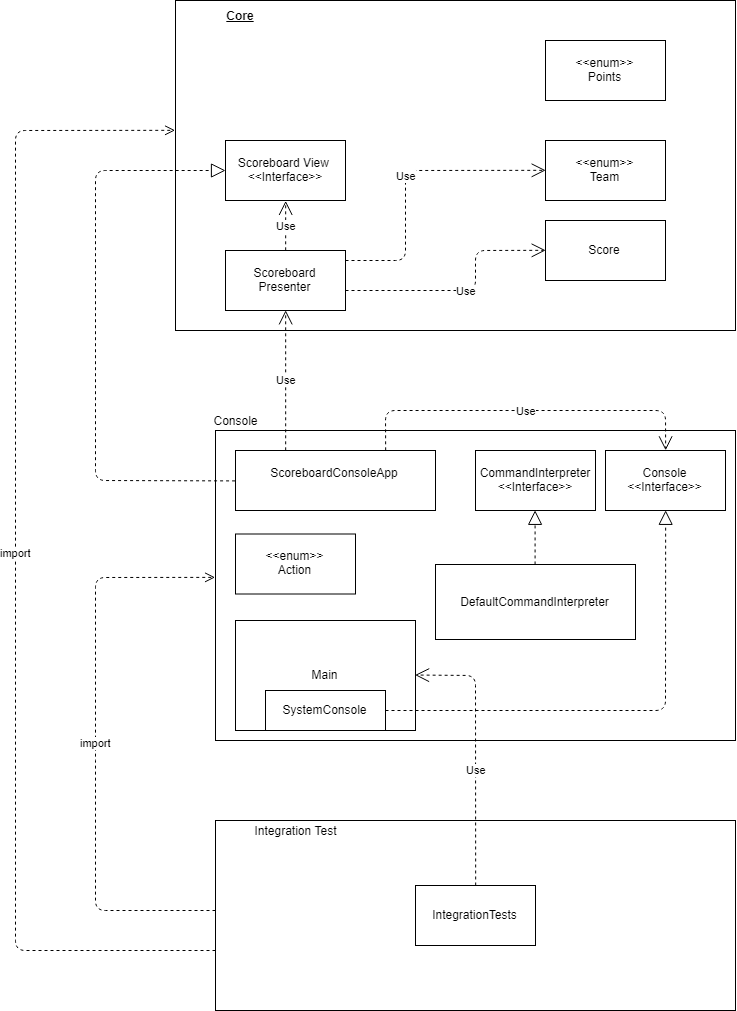

The diagram above was exported from draw.io. Its source (the exported page's mxGraphModel, read from the mxfile embedded in the PNG):
<mxGraphModel dx="1471" dy="589" grid="1" gridSize="10" guides="1" tooltips="1" connect="1" arrows="1" fold="1" page="1" pageScale="1" pageWidth="827" pageHeight="1169" math="0" shadow="0">
  <root>
    <mxCell id="0" />
    <mxCell id="1" parent="0" />
    <mxCell id="2AklmnR34Q0RMJMDxyLw-1" value="" style="rounded=0;whiteSpace=wrap;html=1;" vertex="1" parent="1">
      <mxGeometry x="200" y="20" width="560" height="330" as="geometry" />
    </mxCell>
    <mxCell id="2AklmnR34Q0RMJMDxyLw-2" value="&lt;b&gt;&lt;u&gt;Core&lt;br&gt;&lt;/u&gt;&lt;/b&gt;" style="text;html=1;strokeColor=none;fillColor=none;align=center;verticalAlign=middle;whiteSpace=wrap;rounded=0;" vertex="1" parent="1">
      <mxGeometry x="200" y="20" width="130" height="30" as="geometry" />
    </mxCell>
    <mxCell id="2AklmnR34Q0RMJMDxyLw-3" value="" style="rounded=0;whiteSpace=wrap;html=1;" vertex="1" parent="1">
      <mxGeometry x="240" y="450" width="520" height="310" as="geometry" />
    </mxCell>
    <mxCell id="2AklmnR34Q0RMJMDxyLw-4" value="Console" style="text;html=1;strokeColor=none;fillColor=none;align=center;verticalAlign=middle;whiteSpace=wrap;rounded=0;" vertex="1" parent="1">
      <mxGeometry x="240" y="430" width="40" height="20" as="geometry" />
    </mxCell>
    <mxCell id="2AklmnR34Q0RMJMDxyLw-5" value="Scoreboard View&amp;nbsp;&lt;br&gt;&amp;lt;&amp;lt;Interface&amp;gt;&amp;gt;&lt;br&gt;" style="rounded=0;whiteSpace=wrap;html=1;" vertex="1" parent="1">
      <mxGeometry x="250" y="160" width="120" height="60" as="geometry" />
    </mxCell>
    <mxCell id="2AklmnR34Q0RMJMDxyLw-6" value="&amp;lt;&amp;lt;enum&amp;gt;&amp;gt;&lt;br&gt;Team&lt;br&gt;" style="rounded=0;whiteSpace=wrap;html=1;" vertex="1" parent="1">
      <mxGeometry x="570" y="160" width="120" height="60" as="geometry" />
    </mxCell>
    <mxCell id="2AklmnR34Q0RMJMDxyLw-7" value="Score" style="rounded=0;whiteSpace=wrap;html=1;" vertex="1" parent="1">
      <mxGeometry x="570" y="240" width="120" height="60" as="geometry" />
    </mxCell>
    <mxCell id="2AklmnR34Q0RMJMDxyLw-11" value="Scoreboard Presenter" style="rounded=0;whiteSpace=wrap;html=1;" vertex="1" parent="1">
      <mxGeometry x="250" y="270" width="120" height="60" as="geometry" />
    </mxCell>
    <mxCell id="2AklmnR34Q0RMJMDxyLw-12" value="ScoreboardConsoleApp&lt;br&gt;&lt;br&gt;" style="rounded=0;whiteSpace=wrap;html=1;" vertex="1" parent="1">
      <mxGeometry x="260" y="470" width="200" height="60" as="geometry" />
    </mxCell>
    <mxCell id="2AklmnR34Q0RMJMDxyLw-18" value="CommandInterpreter&lt;br&gt;&amp;lt;&amp;lt;Interface&amp;gt;&amp;gt;&lt;br&gt;" style="rounded=0;whiteSpace=wrap;html=1;" vertex="1" parent="1">
      <mxGeometry x="500" y="470" width="120" height="60" as="geometry" />
    </mxCell>
    <mxCell id="2AklmnR34Q0RMJMDxyLw-19" value="Console&lt;br&gt;&amp;lt;&amp;lt;Interface&amp;gt;&amp;gt;&lt;br&gt;" style="rounded=0;whiteSpace=wrap;html=1;" vertex="1" parent="1">
      <mxGeometry x="630" y="470" width="120" height="60" as="geometry" />
    </mxCell>
    <mxCell id="2AklmnR34Q0RMJMDxyLw-20" value="&amp;lt;&amp;lt;enum&amp;gt;&amp;gt;&lt;br&gt;Action&lt;br&gt;" style="rounded=0;whiteSpace=wrap;html=1;" vertex="1" parent="1">
      <mxGeometry x="260" y="553.5" width="120" height="60" as="geometry" />
    </mxCell>
    <mxCell id="2AklmnR34Q0RMJMDxyLw-21" value="DefaultCommandInterpreter" style="rounded=0;whiteSpace=wrap;html=1;" vertex="1" parent="1">
      <mxGeometry x="460" y="584" width="200" height="75" as="geometry" />
    </mxCell>
    <mxCell id="2AklmnR34Q0RMJMDxyLw-25" value="" style="endArrow=block;dashed=1;endFill=0;endSize=12;html=1;entryX=0.5;entryY=1;entryDx=0;entryDy=0;exitX=0.5;exitY=0;exitDx=0;exitDy=0;" edge="1" parent="1" source="2AklmnR34Q0RMJMDxyLw-21" target="2AklmnR34Q0RMJMDxyLw-18">
      <mxGeometry width="160" relative="1" as="geometry">
        <mxPoint x="-140" y="600" as="sourcePoint" />
        <mxPoint x="20" y="600" as="targetPoint" />
      </mxGeometry>
    </mxCell>
    <mxCell id="2AklmnR34Q0RMJMDxyLw-26" value="" style="endArrow=block;dashed=1;endFill=0;endSize=12;html=1;exitX=0;exitY=0.5;exitDx=0;exitDy=0;" edge="1" parent="1" source="2AklmnR34Q0RMJMDxyLw-12">
      <mxGeometry width="160" relative="1" as="geometry">
        <mxPoint x="100" y="190" as="sourcePoint" />
        <mxPoint x="250" y="190" as="targetPoint" />
        <Array as="points">
          <mxPoint x="120" y="500" />
          <mxPoint x="120" y="190" />
        </Array>
      </mxGeometry>
    </mxCell>
    <mxCell id="2AklmnR34Q0RMJMDxyLw-27" value="Use" style="endArrow=open;endSize=12;dashed=1;html=1;entryX=0.5;entryY=1;entryDx=0;entryDy=0;exitX=0.25;exitY=0;exitDx=0;exitDy=0;" edge="1" parent="1" source="2AklmnR34Q0RMJMDxyLw-12" target="2AklmnR34Q0RMJMDxyLw-11">
      <mxGeometry width="160" relative="1" as="geometry">
        <mxPoint x="130" y="400" as="sourcePoint" />
        <mxPoint x="290" y="400" as="targetPoint" />
      </mxGeometry>
    </mxCell>
    <mxCell id="2AklmnR34Q0RMJMDxyLw-32" value="&amp;lt;&amp;lt;enum&amp;gt;&amp;gt;&lt;br&gt;Points&lt;br&gt;" style="rounded=0;whiteSpace=wrap;html=1;" vertex="1" parent="1">
      <mxGeometry x="570" y="60" width="120" height="60" as="geometry" />
    </mxCell>
    <mxCell id="2AklmnR34Q0RMJMDxyLw-42" value="Main" style="rounded=0;whiteSpace=wrap;html=1;" vertex="1" parent="1">
      <mxGeometry x="260" y="640" width="180" height="110" as="geometry" />
    </mxCell>
    <mxCell id="2AklmnR34Q0RMJMDxyLw-43" value="SystemConsole" style="rounded=0;whiteSpace=wrap;html=1;" vertex="1" parent="1">
      <mxGeometry x="290" y="710" width="120" height="40" as="geometry" />
    </mxCell>
    <mxCell id="2AklmnR34Q0RMJMDxyLw-45" value="" style="endArrow=block;dashed=1;endFill=0;endSize=12;html=1;entryX=0.5;entryY=1;entryDx=0;entryDy=0;" edge="1" parent="1" target="2AklmnR34Q0RMJMDxyLw-19">
      <mxGeometry width="160" relative="1" as="geometry">
        <mxPoint x="410" y="730" as="sourcePoint" />
        <mxPoint x="570" y="730" as="targetPoint" />
        <Array as="points">
          <mxPoint x="690" y="730" />
        </Array>
      </mxGeometry>
    </mxCell>
    <mxCell id="2AklmnR34Q0RMJMDxyLw-46" value="" style="rounded=0;whiteSpace=wrap;html=1;" vertex="1" parent="1">
      <mxGeometry x="240" y="840" width="520" height="190" as="geometry" />
    </mxCell>
    <mxCell id="2AklmnR34Q0RMJMDxyLw-47" value="Integration Test" style="text;html=1;strokeColor=none;fillColor=none;align=center;verticalAlign=middle;whiteSpace=wrap;rounded=0;" vertex="1" parent="1">
      <mxGeometry x="240" y="840" width="160" height="20" as="geometry" />
    </mxCell>
    <mxCell id="2AklmnR34Q0RMJMDxyLw-48" value="IntegrationTests" style="rounded=0;whiteSpace=wrap;html=1;" vertex="1" parent="1">
      <mxGeometry x="440" y="905" width="120" height="60" as="geometry" />
    </mxCell>
    <mxCell id="2AklmnR34Q0RMJMDxyLw-49" value="import" style="html=1;verticalAlign=bottom;endArrow=open;dashed=1;endSize=8;entryX=0;entryY=0.473;entryDx=0;entryDy=0;entryPerimeter=0;" edge="1" parent="1" target="2AklmnR34Q0RMJMDxyLw-3">
      <mxGeometry x="-0.0254" relative="1" as="geometry">
        <mxPoint x="240" y="930" as="sourcePoint" />
        <mxPoint x="160" y="930" as="targetPoint" />
        <Array as="points">
          <mxPoint x="120" y="930" />
          <mxPoint x="120" y="770" />
          <mxPoint x="120" y="597" />
        </Array>
        <mxPoint as="offset" />
      </mxGeometry>
    </mxCell>
    <mxCell id="2AklmnR34Q0RMJMDxyLw-50" value="import&lt;br&gt;" style="html=1;verticalAlign=bottom;endArrow=open;dashed=1;endSize=8;entryX=-0.001;entryY=0.393;entryDx=0;entryDy=0;entryPerimeter=0;" edge="1" parent="1" target="2AklmnR34Q0RMJMDxyLw-1">
      <mxGeometry relative="1" as="geometry">
        <mxPoint x="240" y="970" as="sourcePoint" />
        <mxPoint x="200" y="160" as="targetPoint" />
        <Array as="points">
          <mxPoint x="40" y="970" />
          <mxPoint x="40" y="150" />
        </Array>
      </mxGeometry>
    </mxCell>
    <mxCell id="2AklmnR34Q0RMJMDxyLw-51" value="Use" style="endArrow=open;endSize=12;dashed=1;html=1;entryX=1;entryY=0.5;entryDx=0;entryDy=0;exitX=0.25;exitY=0;exitDx=0;exitDy=0;" edge="1" parent="1" target="2AklmnR34Q0RMJMDxyLw-42">
      <mxGeometry x="-0.1496" width="160" relative="1" as="geometry">
        <mxPoint x="500.17647058823536" y="904.9705882352941" as="sourcePoint" />
        <mxPoint x="500.17647058823536" y="764.9705882352941" as="targetPoint" />
        <Array as="points">
          <mxPoint x="500" y="695" />
        </Array>
        <mxPoint as="offset" />
      </mxGeometry>
    </mxCell>
    <mxCell id="2AklmnR34Q0RMJMDxyLw-58" value="Use" style="endArrow=open;endSize=12;dashed=1;html=1;entryX=0;entryY=0.5;entryDx=0;entryDy=0;" edge="1" parent="1" target="2AklmnR34Q0RMJMDxyLw-6">
      <mxGeometry width="160" relative="1" as="geometry">
        <mxPoint x="370" y="280" as="sourcePoint" />
        <mxPoint x="530" y="280" as="targetPoint" />
        <Array as="points">
          <mxPoint x="430" y="280" />
          <mxPoint x="430" y="190" />
        </Array>
      </mxGeometry>
    </mxCell>
    <mxCell id="2AklmnR34Q0RMJMDxyLw-59" value="Use" style="endArrow=open;endSize=12;dashed=1;html=1;entryX=0;entryY=0.5;entryDx=0;entryDy=0;" edge="1" parent="1" target="2AklmnR34Q0RMJMDxyLw-7">
      <mxGeometry width="160" relative="1" as="geometry">
        <mxPoint x="370" y="310" as="sourcePoint" />
        <mxPoint x="530" y="310" as="targetPoint" />
        <Array as="points">
          <mxPoint x="500" y="310" />
          <mxPoint x="500" y="270" />
        </Array>
      </mxGeometry>
    </mxCell>
    <mxCell id="2AklmnR34Q0RMJMDxyLw-60" value="Use" style="endArrow=open;endSize=12;dashed=1;html=1;exitX=0.75;exitY=0;exitDx=0;exitDy=0;entryX=0.5;entryY=0;entryDx=0;entryDy=0;" edge="1" parent="1" source="2AklmnR34Q0RMJMDxyLw-12" target="2AklmnR34Q0RMJMDxyLw-19">
      <mxGeometry width="160" relative="1" as="geometry">
        <mxPoint x="410" y="429.5" as="sourcePoint" />
        <mxPoint x="570" y="429.5" as="targetPoint" />
        <Array as="points">
          <mxPoint x="410" y="430" />
          <mxPoint x="690" y="430" />
        </Array>
      </mxGeometry>
    </mxCell>
    <mxCell id="2AklmnR34Q0RMJMDxyLw-61" value="Use" style="endArrow=open;endSize=12;dashed=1;html=1;exitX=0.5;exitY=0;exitDx=0;exitDy=0;entryX=0.5;entryY=1;entryDx=0;entryDy=0;" edge="1" parent="1" source="2AklmnR34Q0RMJMDxyLw-11" target="2AklmnR34Q0RMJMDxyLw-5">
      <mxGeometry width="160" relative="1" as="geometry">
        <mxPoint x="190" y="380" as="sourcePoint" />
        <mxPoint x="350" y="380" as="targetPoint" />
      </mxGeometry>
    </mxCell>
  </root>
</mxGraphModel>